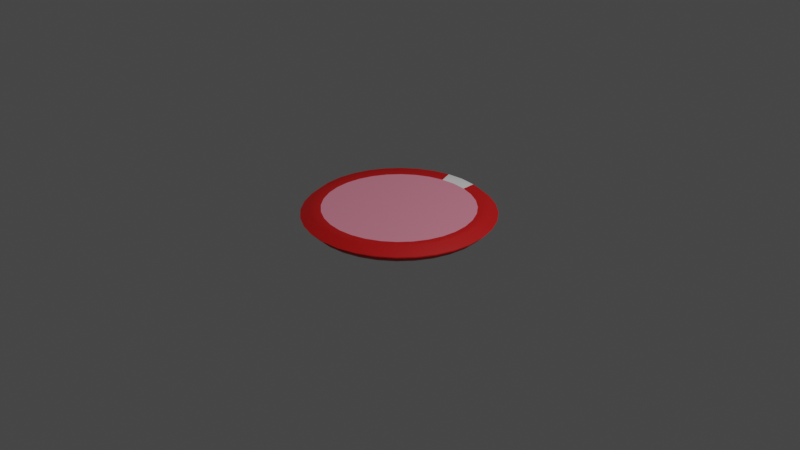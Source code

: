 # Source: marker.blend  (saved by Blender 3.0.42; exported with 4.5.12 LTS)
import bpy
from mathutils import Matrix  # noqa: F401  (used for matrix-valued properties, if any)

bpy.ops.wm.read_factory_settings(use_empty=True)
scene = bpy.context.scene
scene.name = 'Scene'

# ---- collections
col_collection = bpy.data.collections.new('Collection'); scene.collection.children.link(col_collection)

# ---- materials (node trees are filled in below, after node groups)
mat_border = bpy.data.materials.new('Border')
mat_border.use_transparent_shadow = False
mat_arrow = bpy.data.materials.new('Arrow')
mat_arrow.use_transparent_shadow = False
mat_main = bpy.data.materials.new('Main')
mat_main.use_transparent_shadow = False

# ---- material node trees
mat_border.use_nodes = True; mat_border.node_tree.nodes.clear()
_N = mat_border.node_tree.nodes; _L = mat_border.node_tree.links
n0 = _N.new('ShaderNodeBsdfPrincipled'); n0.name = 'Principled BSDF'; n0.location = (10, 300)
n0.distribution = 'GGX'
n0.subsurface_method = 'RANDOM_WALK_SKIN'
n0.inputs[0].default_value = (0.5173, 0.003894, 0.003894, 1.0)
n0.inputs[3].default_value = 1.45
n0.inputs[27].default_value = (0.0, 0.0, 0.0, 1.0)
n0.inputs[28].default_value = 1.0
n1 = _N.new('ShaderNodeOutputMaterial'); n1.name = 'Material Output'; n1.location = (300, 300)
_L.new(n0.outputs[0], n1.inputs[0])
n1.is_active_output = True
mat_arrow.use_nodes = True; mat_arrow.node_tree.nodes.clear()
_N = mat_arrow.node_tree.nodes; _L = mat_arrow.node_tree.links
n0 = _N.new('ShaderNodeBsdfPrincipled'); n0.name = 'Principled BSDF'; n0.location = (10, 300)
n0.distribution = 'GGX'
n0.subsurface_method = 'RANDOM_WALK_SKIN'
n0.inputs[3].default_value = 1.45
n0.inputs[27].default_value = (0.0, 0.0, 0.0, 1.0)
n0.inputs[28].default_value = 1.0
n1 = _N.new('ShaderNodeOutputMaterial'); n1.name = 'Material Output'; n1.location = (300, 300)
_L.new(n0.outputs[0], n1.inputs[0])
n1.is_active_output = True
mat_main.use_nodes = True; mat_main.node_tree.nodes.clear()
_N = mat_main.node_tree.nodes; _L = mat_main.node_tree.links
n0 = _N.new('ShaderNodeBsdfPrincipled'); n0.name = 'Principled BSDF'; n0.location = (10, 300)
n0.distribution = 'GGX'
n0.subsurface_method = 'RANDOM_WALK_SKIN'
n0.inputs[0].default_value = (0.8, 0.2589, 0.3514, 1.0)
n0.inputs[3].default_value = 1.45
n0.inputs[27].default_value = (0.0, 0.0, 0.0, 1.0)
n0.inputs[28].default_value = 1.0
n1 = _N.new('ShaderNodeOutputMaterial'); n1.name = 'Material Output'; n1.location = (300, 300)
_L.new(n0.outputs[0], n1.inputs[0])
n1.is_active_output = True

# ---- world
world_world = bpy.data.worlds.new('World'); scene.world = world_world
world_world.use_nodes = True; world_world.node_tree.nodes.clear()
_N = world_world.node_tree.nodes; _L = world_world.node_tree.links
n0 = _N.new('ShaderNodeOutputWorld'); n0.name = 'World Output'; n0.location = (300, 300)
n1 = _N.new('ShaderNodeBackground'); n1.name = 'Background'; n1.location = (10, 300)
n1.inputs[0].default_value = (0.05088, 0.05088, 0.05088, 1.0)
_L.new(n1.outputs[0], n0.inputs[0])
n0.is_active_output = True
world_world.color = (0.05088, 0.05088, 0.05088)
world_world.use_sun_shadow = False
world_world.sun_shadow_jitter_overblur = 0.0

# ---- cameras
cam_camera = bpy.data.cameras.new('Camera')
cam_camera.clip_end = 100.0
cam_camera.ortho_scale = 7.314

# ---- lights
light_light = bpy.data.lights.new('Light', 'POINT')
light_light.transmission_factor = 0.0
light_light.energy = 1000.0
light_light.shadow_soft_size = 0.1
light_light.shadow_maximum_resolution = 0.006
light_light.use_absolute_resolution = True

# ---- meshes
me_cylinder = bpy.data.meshes.new('Cylinder')
me_cylinder.from_pydata([(-2.659e-08, 0.7911, 0.1431), (0.1543, 0.7759, 0.1431), (0.3027, 0.7308, 0.1431), (0.4395, 0.6577, 0.1431), (0.5594, 0.5594, 0.1431), (0.6577, 0.4395, 0.1431), (0.7308, 0.3027, 0.1431), (0.7759, 0.1543, 0.1431), (0.7911, -3.745e-08, 0.1431), (0.7759, -0.1543, 0.1431), (0.7308, -0.3027, 0.1431), (0.6577, -0.4395, 0.1431), (0.5594, -0.5594, 0.1431), (0.4395, -0.6577, 0.1431), (0.3027, -0.7308, 0.1431), (0.1543, -0.7759, 0.1431), (-7.491e-08, -0.7911, 0.1431), (-0.1543, -0.7759, 0.1431), (-0.3027, -0.7308, 0.1431), (-0.4395, -0.6577, 0.1431), (-0.5594, -0.5594, 0.1431), (-0.6577, -0.4395, 0.1431), (-0.7308, -0.3027, 0.1431), (-0.7759, -0.1543, 0.1431), (-0.7911, 1.192e-08, 0.1431), (-0.7759, 0.1543, 0.1431), (-0.7308, 0.3027, 0.1431), (-0.6577, 0.4395, 0.1431), (-0.5594, 0.5594, 0.1431), (-0.4395, 0.6577, 0.1431), (-0.3027, 0.7308, 0.1431), (-0.1543, 0.7759, 0.1431), (-2.235e-08, 0.9106, 0.0001959), (0.0, 1.0, 0.08921), (0.1776, 0.8931, 0.0001959), (0.1951, 0.9808, 0.08921), (0.3485, 0.8412, 0.0001959), (0.3827, 0.9239, 0.08921), (0.5059, 0.7571, 0.0001959), (0.5556, 0.8315, 0.08921), (0.6439, 0.6439, 0.0001959), (0.7071, 0.7071, 0.08921), (0.7571, 0.5059, 0.0001959), (0.8315, 0.5556, 0.08921), (0.8412, 0.3485, 0.0001959), (0.9239, 0.3827, 0.08921), (0.8931, 0.1776, 0.0001959), (0.9808, 0.1951, 0.08921), (0.9106, -3.818e-08, 0.0001959), (1.0, -4.371e-08, 0.08921), (0.8931, -0.1776, 0.0001959), (0.9808, -0.1951, 0.08921), (0.8412, -0.3485, 0.0001959), (0.9239, -0.3827, 0.08921), (0.7571, -0.5059, 0.0001959), (0.8315, -0.5556, 0.08921), (0.6439, -0.6439, 0.0001959), (0.7071, -0.7071, 0.08921), (0.5059, -0.7571, 0.0001959), (0.5556, -0.8315, 0.08921), (0.3485, -0.8412, 0.0001959), (0.3827, -0.9239, 0.08921), (0.1776, -0.8931, 0.0001959), (0.1951, -0.9808, 0.08921), (-7.637e-08, -0.9106, 0.0001959), (-8.742e-08, -1.0, 0.08921), (-0.1776, -0.8931, 0.0001959), (-0.1951, -0.9808, 0.08921), (-0.3485, -0.8412, 0.0001959), (-0.3827, -0.9239, 0.08921), (-0.5059, -0.7571, 0.0001959), (-0.5556, -0.8315, 0.08921), (-0.6439, -0.6439, 0.0001959), (-0.7071, -0.7071, 0.08921), (-0.7571, -0.5059, 0.0001959), (-0.8315, -0.5556, 0.08921), (-0.8412, -0.3485, 0.0001959), (-0.9239, -0.3827, 0.08921), (-0.8931, -0.1776, 0.0001959), (-0.9808, -0.1951, 0.08921), (-0.9106, 1.118e-08, 0.0001959), (-1.0, 1.192e-08, 0.08921), (-0.8931, 0.1776, 0.0001959), (-0.9808, 0.1951, 0.08921), (-0.8412, 0.3485, 0.0001959), (-0.9239, 0.3827, 0.08921), (-0.7571, 0.5059, 0.0001959), (-0.8315, 0.5556, 0.08921), (-0.6439, 0.6439, 0.0001959), (-0.7071, 0.7071, 0.08921), (-0.5059, 0.7571, 0.0001959), (-0.5556, 0.8315, 0.08921), (-0.3485, 0.8412, 0.0001959), (-0.3827, 0.9239, 0.08921), (-0.1776, 0.8931, 0.0001959), (-0.1951, 0.9808, 0.08921), (0.1779, 0.8943, 0.1634), (0.1951, 0.9808, 0.08921), (0.0, 1.0, 0.08921), (-1.123e-08, 0.9118, 0.1634), (0.3489, 0.8424, 0.1634), (0.3827, 0.9239, 0.08921), (0.5066, 0.7581, 0.1634), (0.5556, 0.8315, 0.08921), (0.6447, 0.6447, 0.1634), (0.7071, 0.7071, 0.08921), (0.7581, 0.5066, 0.1634), (0.8315, 0.5556, 0.08921), (0.8424, 0.3489, 0.1634), (0.9239, 0.3827, 0.08921), (0.8943, 0.1779, 0.1634), (0.9808, 0.1951, 0.08921), (0.9118, -4.107e-08, 0.1634), (1.0, -4.371e-08, 0.08921), (0.8943, -0.1779, 0.1634), (0.9808, -0.1951, 0.08921), (0.8424, -0.3489, 0.1634), (0.9239, -0.3827, 0.08921), (0.7581, -0.5066, 0.1634), (0.8315, -0.5556, 0.08921), (0.6447, -0.6447, 0.1634), (0.7071, -0.7071, 0.08921), (0.5066, -0.7581, 0.1634), (0.5556, -0.8315, 0.08921), (0.3489, -0.8424, 0.1634), (0.3827, -0.9239, 0.08921), (0.1779, -0.8943, 0.1634), (0.1951, -0.9808, 0.08921), (-8.214e-08, -0.9118, 0.1634), (-8.742e-08, -1.0, 0.08921), (-0.1779, -0.8943, 0.1634), (-0.1951, -0.9808, 0.08921), (-0.3489, -0.8424, 0.1634), (-0.3827, -0.9239, 0.08921), (-0.5066, -0.7581, 0.1634), (-0.5556, -0.8315, 0.08921), (-0.6447, -0.6447, 0.1634), (-0.7071, -0.7071, 0.08921), (-0.7581, -0.5066, 0.1634), (-0.8315, -0.5556, 0.08921), (-0.8424, -0.3489, 0.1634), (-0.9239, -0.3827, 0.08921), (-0.8943, -0.1779, 0.1634), (-0.9808, -0.1951, 0.08921), (-0.9118, 1.192e-08, 0.1634), (-1.0, 1.192e-08, 0.08921), (-0.8943, 0.1779, 0.1634), (-0.9808, 0.1951, 0.08921), (-0.8424, 0.3489, 0.1634), (-0.9239, 0.3827, 0.08921), (-0.7581, 0.5066, 0.1634), (-0.8315, 0.5556, 0.08921), (-0.6447, 0.6447, 0.1634), (-0.7071, 0.7071, 0.08921), (-0.5066, 0.7581, 0.1634), (-0.5556, 0.8315, 0.08921), (-0.3489, 0.8424, 0.1634), (-0.3827, 0.9239, 0.08921), (-0.1779, 0.8943, 0.1634), (-0.1951, 0.9808, 0.08921)], [], [(95, 159, 98, 33), (37, 101, 103, 39), (39, 103, 105, 41), (41, 105, 107, 43), (43, 107, 109, 45), (45, 109, 111, 47), (47, 111, 113, 49), (49, 113, 115, 51), (51, 115, 117, 53), (53, 117, 119, 55), (55, 119, 121, 57), (57, 121, 123, 59), (59, 123, 125, 61), (61, 125, 127, 63), (63, 127, 129, 65), (65, 129, 131, 67), (67, 131, 133, 69), (69, 133, 135, 71), (71, 135, 137, 73), (73, 137, 139, 75), (75, 139, 141, 77), (77, 141, 143, 79), (79, 143, 145, 81), (81, 145, 147, 83), (83, 147, 149, 85), (85, 149, 151, 87), (87, 151, 153, 89), (89, 153, 155, 91), (91, 155, 157, 93), (93, 157, 159, 95), (1, 0, 31, 30, 29, 28, 27, 26, 25, 24, 23, 22, 21, 20, 19, 18, 17, 16, 15, 14, 13, 12, 11, 10, 9, 8, 7, 6, 5, 4, 3, 2), (0, 1, 96, 99), (35, 97, 101, 37), (33, 98, 97, 35), (1, 2, 100, 96), (31, 0, 99, 158), (3, 4, 104, 102), (4, 5, 106, 104), (5, 6, 108, 106), (6, 7, 110, 108), (7, 8, 112, 110), (8, 9, 114, 112), (9, 10, 116, 114), (10, 11, 118, 116), (11, 12, 120, 118), (12, 13, 122, 120), (13, 14, 124, 122), (14, 15, 126, 124), (15, 16, 128, 126), (16, 17, 130, 128), (17, 18, 132, 130), (18, 19, 134, 132), (19, 20, 136, 134), (20, 21, 138, 136), (21, 22, 140, 138), (22, 23, 142, 140), (23, 24, 144, 142), (24, 25, 146, 144), (25, 26, 148, 146), (26, 27, 150, 148), (27, 28, 152, 150), (28, 29, 154, 152), (29, 30, 156, 154), (30, 31, 158, 156), (2, 3, 102, 100), (33, 35, 34, 32), (97, 98, 99, 96), (35, 37, 36, 34), (101, 97, 96, 100), (37, 39, 38, 36), (103, 101, 100, 102), (39, 41, 40, 38), (105, 103, 102, 104), (41, 43, 42, 40), (107, 105, 104, 106), (43, 45, 44, 42), (109, 107, 106, 108), (45, 47, 46, 44), (111, 109, 108, 110), (47, 49, 48, 46), (113, 111, 110, 112), (49, 51, 50, 48), (115, 113, 112, 114), (51, 53, 52, 50), (117, 115, 114, 116), (53, 55, 54, 52), (119, 117, 116, 118), (55, 57, 56, 54), (121, 119, 118, 120), (57, 59, 58, 56), (123, 121, 120, 122), (59, 61, 60, 58), (125, 123, 122, 124), (61, 63, 62, 60), (127, 125, 124, 126), (63, 65, 64, 62), (129, 127, 126, 128), (65, 67, 66, 64), (131, 129, 128, 130), (67, 69, 68, 66), (133, 131, 130, 132), (69, 71, 70, 68), (135, 133, 132, 134), (71, 73, 72, 70), (137, 135, 134, 136), (73, 75, 74, 72), (139, 137, 136, 138), (75, 77, 76, 74), (141, 139, 138, 140), (77, 79, 78, 76), (143, 141, 140, 142), (79, 81, 80, 78), (145, 143, 142, 144), (81, 83, 82, 80), (147, 145, 144, 146), (83, 85, 84, 82), (149, 147, 146, 148), (85, 87, 86, 84), (151, 149, 148, 150), (87, 89, 88, 86), (153, 151, 150, 152), (89, 91, 90, 88), (155, 153, 152, 154), (91, 93, 92, 90), (157, 155, 154, 156), (93, 95, 94, 92), (159, 157, 156, 158), (95, 33, 32, 94), (98, 159, 158, 99), (32, 34, 36, 38, 40, 42, 44, 46, 48, 50, 52, 54, 56, 58, 60, 62, 64, 66, 68, 70, 72, 74, 76, 78, 80, 82, 84, 86, 88, 90, 92, 94)])
me_cylinder.polygons.foreach_set('use_smooth', [True] * 130)
me_cylinder.polygons.foreach_set('material_index', [1, 0, 0, 0, 0, 0, 0, 0, 0, 0, 0, 0, 0, 0, 0, 0, 0, 0, 0, 0, 0, 0, 0, 0, 0, 0, 0, 0, 0, 0, 2, 1, 0, 1, 0, 1, 0, 0, 0, 0, 0, 0, 0, 0, 0, 0, 0, 0, 0, 0, 0, 0, 0, 0, 0, 0, 0, 0, 0, 0, 0, 0, 0, 0, 0, 1, 1, 0, 0, 0, 0, 0, 0, 0, 0, 0, 0, 0, 0, 0, 0, 0, 0, 0, 0, 0, 0, 0, 0, 0, 0, 0, 0, 0, 0, 0, 0, 0, 0, 0, 0, 0, 0, 0, 0, 0, 0, 0, 0, 0, 0, 0, 0, 0, 0, 0, 0, 0, 0, 0, 0, 0, 0, 0, 0, 0, 0, 1, 1, 0])
_uv = me_cylinder.uv_layers.new(name='UVMap')
_uv.uv.foreach_set('vector', [0.03125, 0.75, 0.03125, 0.75, 0.0, 0.75, 0.0, 0.75, 0.9375, 0.75, 0.9375, 0.75, 0.9062, 0.75, 0.9062, 0.75, 0.9062, 0.75, 0.9062, 0.75, 0.875, 0.75, 0.875, 0.75, 0.875, 0.75, 0.875, 0.75, 0.8438, 0.75, 0.8438, 0.75, 0.8438, 0.75, 0.8438, 0.75, 0.8125, 0.75, 0.8125, 0.75, 0.8125, 0.75, 0.8125, 0.75, 0.7812, 0.75, 0.7812, 0.75, 0.7812, 0.75, 0.7812, 0.75, 0.75, 0.75, 0.75, 0.75, 0.75, 0.75, 0.75, 0.75, 0.7188, 0.75, 0.7188, 0.75, 0.7188, 0.75, 0.7188, 0.75, 0.6875, 0.75, 0.6875, 0.75, 0.6875, 0.75, 0.6875, 0.75, 0.6562, 0.75, 0.6562, 0.75, 0.6562, 0.75, 0.6562, 0.75, 0.625, 0.75, 0.625, 0.75, 0.625, 0.75, 0.625, 0.75, 0.5938, 0.75, 0.5938, 0.75, 0.5938, 0.75, 0.5938, 0.75, 0.5625, 0.75, 0.5625, 0.75, 0.5625, 0.75, 0.5625, 0.75, 0.5312, 0.75, 0.5312, 0.75, 0.5312, 0.75, 0.5312, 0.75, 0.5, 0.75, 0.5, 0.75, 0.5, 0.75, 0.5, 0.75, 0.4688, 0.75, 0.4688, 0.75, 0.4688, 0.75, 0.4688, 0.75, 0.4375, 0.75, 0.4375, 0.75, 0.4375, 0.75, 0.4375, 0.75, 0.4062, 0.75, 0.4062, 0.75, 0.4062, 0.75, 0.4062, 0.75, 0.375, 0.75, 0.375, 0.75, 0.375, 0.75, 0.375, 0.75, 0.3438, 0.75, 0.3438, 0.75, 0.3438, 0.75, 0.3438, 0.75, 0.3125, 0.75, 0.3125, 0.75, 0.3125, 0.75, 0.3125, 0.75, 0.2812, 0.75, 0.2812, 0.75, 0.2812, 0.75, 0.2812, 0.75, 0.25, 0.75, 0.25, 0.75, 0.25, 0.75, 0.25, 0.75, 0.2188, 0.75, 0.2188, 0.75, 0.2188, 0.75, 0.2188, 0.75, 0.1875, 0.75, 0.1875, 0.75, 0.1875, 0.75, 0.1875, 0.75, 0.1562, 0.75, 0.1562, 0.75, 0.1562, 0.75, 0.1562, 0.75, 0.125, 0.75, 0.125, 0.75, 0.125, 0.75, 0.125, 0.75, 0.09375, 0.75, 0.09375, 0.75, 0.09375, 0.75, 0.09375, 0.75, 0.0625, 0.75, 0.0625, 0.75, 0.0625, 0.75, 0.0625, 0.75, 0.03125, 0.75, 0.03125, 0.75, 0.287, 0.4362, 0.25, 0.4399, 0.213, 0.4362, 0.1773, 0.4254, 0.1445, 0.4079, 0.1158, 0.3842, 0.09214, 0.3555, 0.0746, 0.3227, 0.06379, 0.287, 0.06014, 0.25, 0.06379, 0.213, 0.0746, 0.1773, 0.09214, 0.1445, 0.1158, 0.1158, 0.1445, 0.09214, 0.1773, 0.0746, 0.213, 0.06379, 0.25, 0.06014, 0.287, 0.06379, 0.3227, 0.0746, 0.3555, 0.09214, 0.3842, 0.1158, 0.4079, 0.1445, 0.4254, 0.1773, 0.4362, 0.213, 0.4399, 0.25, 0.4362, 0.287, 0.4254, 0.3227, 0.4079, 0.3555, 0.3842, 0.3842, 0.3555, 0.4079, 0.3227, 0.4254, 0.25, 0.4399, 0.287, 0.4362, 0.2927, 0.4646, 0.25, 0.4688, 0.9688, 0.75, 0.9688, 0.75, 0.9375, 0.75, 0.9375, 0.75, 1.0, 0.75, 1.0, 0.75, 0.9688, 0.75, 0.9688, 0.75, 0.287, 0.4362, 0.3227, 0.4254, 0.3337, 0.4522, 0.2927, 0.4646, 0.213, 0.4362, 0.25, 0.4399, 0.25, 0.4688, 0.2073, 0.4646, 0.3555, 0.4079, 0.3842, 0.3842, 0.4047, 0.4047, 0.3716, 0.432, 0.3842, 0.3842, 0.4079, 0.3555, 0.432, 0.3716, 0.4047, 0.4047, 0.4079, 0.3555, 0.4254, 0.3227, 0.4522, 0.3337, 0.432, 0.3716, 0.4254, 0.3227, 0.4362, 0.287, 0.4646, 0.2927, 0.4522, 0.3337, 0.4362, 0.287, 0.4399, 0.25, 0.4688, 0.25, 0.4646, 0.2927, 0.4399, 0.25, 0.4362, 0.213, 0.4646, 0.2073, 0.4688, 0.25, 0.4362, 0.213, 0.4254, 0.1773, 0.4522, 0.1663, 0.4646, 0.2073, 0.4254, 0.1773, 0.4079, 0.1445, 0.432, 0.1284, 0.4522, 0.1663, 0.4079, 0.1445, 0.3842, 0.1158, 0.4047, 0.09526, 0.432, 0.1284, 0.3842, 0.1158, 0.3555, 0.09214, 0.3716, 0.06805, 0.4047, 0.09526, 0.3555, 0.09214, 0.3227, 0.0746, 0.3337, 0.04783, 0.3716, 0.06805, 0.3227, 0.0746, 0.287, 0.06379, 0.2927, 0.03537, 0.3337, 0.04783, 0.287, 0.06379, 0.25, 0.06014, 0.25, 0.03117, 0.2927, 0.03537, 0.25, 0.06014, 0.213, 0.06379, 0.2073, 0.03537, 0.25, 0.03117, 0.213, 0.06379, 0.1773, 0.0746, 0.1663, 0.04783, 0.2073, 0.03537, 0.1773, 0.0746, 0.1445, 0.09214, 0.1284, 0.06805, 0.1663, 0.04783, 0.1445, 0.09214, 0.1158, 0.1158, 0.09526, 0.09526, 0.1284, 0.06805, 0.1158, 0.1158, 0.09214, 0.1445, 0.06805, 0.1284, 0.09526, 0.09526, 0.09214, 0.1445, 0.0746, 0.1773, 0.04783, 0.1663, 0.06805, 0.1284, 0.0746, 0.1773, 0.06379, 0.213, 0.03537, 0.2073, 0.04783, 0.1663, 0.06379, 0.213, 0.06014, 0.25, 0.03117, 0.25, 0.03537, 0.2073, 0.06014, 0.25, 0.06379, 0.287, 0.03537, 0.2927, 0.03117, 0.25, 0.06379, 0.287, 0.0746, 0.3227, 0.04783, 0.3337, 0.03537, 0.2927, 0.0746, 0.3227, 0.09214, 0.3555, 0.06805, 0.3716, 0.04783, 0.3337, 0.09214, 0.3555, 0.1158, 0.3842, 0.09526, 0.4047, 0.06805, 0.3716, 0.1158, 0.3842, 0.1445, 0.4079, 0.1284, 0.432, 0.09526, 0.4047, 0.1445, 0.4079, 0.1773, 0.4254, 0.1663, 0.4522, 0.1284, 0.432, 0.1773, 0.4254, 0.213, 0.4362, 0.2073, 0.4646, 0.1663, 0.4522, 0.3227, 0.4254, 0.3555, 0.4079, 0.3716, 0.432, 0.3337, 0.4522, 1.0, 0.75, 0.9688, 0.75, 0.9701, 0.5, 0.9986, 0.5, 0.9688, 0.75, 1.0, 0.75, 0.9986, 1.0, 0.9701, 1.0, 0.9688, 0.75, 0.9375, 0.75, 0.9389, 0.5, 0.9674, 0.5, 0.9375, 0.75, 0.9688, 0.75, 0.9674, 1.0, 0.9389, 1.0, 0.9375, 0.75, 0.9062, 0.75, 0.9076, 0.5, 0.9361, 0.5, 0.9062, 0.75, 0.9375, 0.75, 0.9361, 1.0, 0.9076, 1.0, 0.9062, 0.75, 0.875, 0.75, 0.8764, 0.5, 0.9049, 0.5, 0.875, 0.75, 0.9062, 0.75, 0.9049, 1.0, 0.8764, 1.0, 0.875, 0.75, 0.8438, 0.75, 0.8451, 0.5, 0.8736, 0.5, 0.8438, 0.75, 0.875, 0.75, 0.8736, 1.0, 0.8451, 1.0, 0.8438, 0.75, 0.8125, 0.75, 0.8139, 0.5, 0.8424, 0.5, 0.8125, 0.75, 0.8438, 0.75, 0.8424, 1.0, 0.8139, 1.0, 0.8125, 0.75, 0.7812, 0.75, 0.7826, 0.5, 0.8111, 0.5, 0.7812, 0.75, 0.8125, 0.75, 0.8111, 1.0, 0.7826, 1.0, 0.7812, 0.75, 0.75, 0.75, 0.7514, 0.5, 0.7799, 0.5, 0.75, 0.75, 0.7812, 0.75, 0.7799, 1.0, 0.7514, 1.0, 0.75, 0.75, 0.7188, 0.75, 0.7201, 0.5, 0.7486, 0.5, 0.7188, 0.75, 0.75, 0.75, 0.7486, 1.0, 0.7201, 1.0, 0.7188, 0.75, 0.6875, 0.75, 0.6889, 0.5, 0.7174, 0.5, 0.6875, 0.75, 0.7188, 0.75, 0.7174, 1.0, 0.6889, 1.0, 0.6875, 0.75, 0.6562, 0.75, 0.6576, 0.5, 0.6861, 0.5, 0.6562, 0.75, 0.6875, 0.75, 0.6861, 1.0, 0.6576, 1.0, 0.6562, 0.75, 0.625, 0.75, 0.6264, 0.5, 0.6549, 0.5, 0.625, 0.75, 0.6562, 0.75, 0.6549, 1.0, 0.6264, 1.0, 0.625, 0.75, 0.5938, 0.75, 0.5951, 0.5, 0.6236, 0.5, 0.5938, 0.75, 0.625, 0.75, 0.6236, 1.0, 0.5951, 1.0, 0.5938, 0.75, 0.5625, 0.75, 0.5639, 0.5, 0.5924, 0.5, 0.5625, 0.75, 0.5938, 0.75, 0.5924, 1.0, 0.5639, 1.0, 0.5625, 0.75, 0.5312, 0.75, 0.5326, 0.5, 0.5611, 0.5, 0.5312, 0.75, 0.5625, 0.75, 0.5611, 1.0, 0.5326, 1.0, 0.5312, 0.75, 0.5, 0.75, 0.5014, 0.5, 0.5299, 0.5, 0.5, 0.75, 0.5312, 0.75, 0.5299, 1.0, 0.5014, 1.0, 0.5, 0.75, 0.4688, 0.75, 0.4701, 0.5, 0.4986, 0.5, 0.4688, 0.75, 0.5, 0.75, 0.4986, 1.0, 0.4701, 1.0, 0.4688, 0.75, 0.4375, 0.75, 0.4389, 0.5, 0.4674, 0.5, 0.4375, 0.75, 0.4688, 0.75, 0.4674, 1.0, 0.4389, 1.0, 0.4375, 0.75, 0.4062, 0.75, 0.4076, 0.5, 0.4361, 0.5, 0.4062, 0.75, 0.4375, 0.75, 0.4361, 1.0, 0.4076, 1.0, 0.4062, 0.75, 0.375, 0.75, 0.3764, 0.5, 0.4049, 0.5, 0.375, 0.75, 0.4062, 0.75, 0.4049, 1.0, 0.3764, 1.0, 0.375, 0.75, 0.3438, 0.75, 0.3451, 0.5, 0.3736, 0.5, 0.3438, 0.75, 0.375, 0.75, 0.3736, 1.0, 0.3451, 1.0, 0.3438, 0.75, 0.3125, 0.75, 0.3139, 0.5, 0.3424, 0.5, 0.3125, 0.75, 0.3438, 0.75, 0.3424, 1.0, 0.3139, 1.0, 0.3125, 0.75, 0.2812, 0.75, 0.2826, 0.5, 0.3111, 0.5, 0.2812, 0.75, 0.3125, 0.75, 0.3111, 1.0, 0.2826, 1.0, 0.2812, 0.75, 0.25, 0.75, 0.2514, 0.5, 0.2799, 0.5, 0.25, 0.75, 0.2812, 0.75, 0.2799, 1.0, 0.2514, 1.0, 0.25, 0.75, 0.2188, 0.75, 0.2201, 0.5, 0.2486, 0.5, 0.2188, 0.75, 0.25, 0.75, 0.2486, 1.0, 0.2201, 1.0, 0.2188, 0.75, 0.1875, 0.75, 0.1889, 0.5, 0.2174, 0.5, 0.1875, 0.75, 0.2188, 0.75, 0.2174, 1.0, 0.1889, 1.0, 0.1875, 0.75, 0.1562, 0.75, 0.1576, 0.5, 0.1861, 0.5, 0.1562, 0.75, 0.1875, 0.75, 0.1861, 1.0, 0.1576, 1.0, 0.1562, 0.75, 0.125, 0.75, 0.1264, 0.5, 0.1549, 0.5, 0.125, 0.75, 0.1562, 0.75, 0.1549, 1.0, 0.1264, 1.0, 0.125, 0.75, 0.09375, 0.75, 0.09515, 0.5, 0.1236, 0.5, 0.09375, 0.75, 0.125, 0.75, 0.1236, 1.0, 0.09513, 1.0, 0.09375, 0.75, 0.0625, 0.75, 0.0639, 0.5, 0.09235, 0.5, 0.0625, 0.75, 0.09375, 0.75, 0.09237, 1.0, 0.06388, 1.0, 0.0625, 0.75, 0.03125, 0.75, 0.03265, 0.5, 0.0611, 0.5, 0.03125, 0.75, 0.0625, 0.75, 0.06112, 1.0, 0.03263, 1.0, 0.03125, 0.75, 0.0, 0.75, 0.001398, 0.5, 0.02985, 0.5, 0.0, 0.75, 0.03125, 0.75, 0.02987, 1.0, 0.001378, 1.0, 0.75, 0.4685, 0.7926, 0.4643, 0.8336, 0.4519, 0.8714, 0.4317, 0.9045, 0.4045, 0.9317, 0.3714, 0.9519, 0.3336, 0.9643, 0.2926, 0.9685, 0.25, 0.9643, 0.2074, 0.9519, 0.1664, 0.9317, 0.1286, 0.9045, 0.09547, 0.8714, 0.0683, 0.8336, 0.0481, 0.7926, 0.03567, 0.75, 0.03147, 0.7074, 0.03567, 0.6664, 0.0481, 0.6286, 0.0683, 0.5955, 0.09547, 0.5683, 0.1286, 0.5481, 0.1664, 0.5357, 0.2074, 0.5315, 0.25, 0.5357, 0.2926, 0.5481, 0.3336, 0.5683, 0.3714, 0.5955, 0.4045, 0.6286, 0.4317, 0.6664, 0.4519, 0.7074, 0.4643])
me_cylinder.materials.append(mat_border)
me_cylinder.materials.append(mat_arrow)
me_cylinder.materials.append(mat_main)
me_cylinder.use_remesh_fix_poles = True
me_cylinder.use_remesh_preserve_attributes = False
me_cylinder.update()

# ---- objects
ob_light = bpy.data.objects.new('Light', light_light)
ob_camera = bpy.data.objects.new('Camera', cam_camera)
ob_cylinder = bpy.data.objects.new('Cylinder', me_cylinder)

# ---- transforms, parenting, visibility, modifiers, constraints
ob_light.location = (4.076, 1.005, 5.904)
ob_light.rotation_euler = (0.6503, 0.05522, 1.866)
ob_light.lock_rotations_4d = False
ob_light.empty_display_type = 'ARROWS'
ob_light.color = (0.0, 0.0, 0.0, 0.0)
ob_light.lineart.crease_threshold = 0.0
ob_camera.location = (7.359, -6.926, 4.958)
ob_camera.rotation_euler = (1.109, 0.0, 0.8149)
ob_camera.lock_rotations_4d = False
ob_camera.empty_display_type = 'ARROWS'
ob_camera.color = (0.0, 0.0, 0.0, 0.0)
ob_camera.display_type = 'WIRE'
ob_camera.lineart.crease_threshold = 0.0
ob_cylinder.location = (0.0, 0.0, 0.0)

# ---- collection membership
col_collection.objects.link(ob_light)
col_collection.objects.link(ob_camera)
col_collection.objects.link(ob_cylinder)

# ---- scene / render settings (as saved in the file)
scene.camera = ob_camera
scene.frame_start = 1; scene.frame_end = 250; scene.frame_set(1)
scene.render.engine = 'BLENDER_EEVEE_NEXT'
scene.cycles.sampling_pattern = 'TABULATED_SOBOL'
scene.cycles.use_light_tree = False
scene.view_settings.view_transform = 'Filmic'
bpy.context.view_layer.update()
